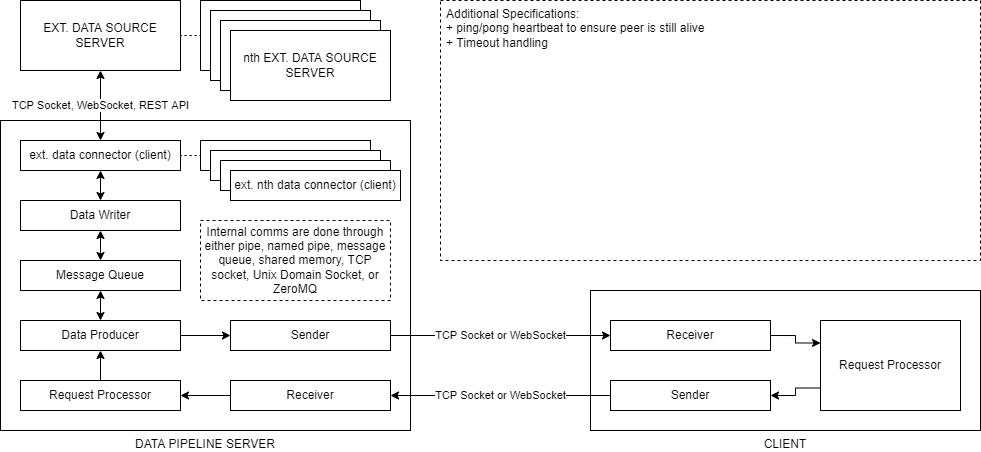

The diagram above was exported from draw.io. Its source (the exported page's mxGraphModel, read from the mxfile embedded in the PNG):
<mxGraphModel dx="1422" dy="790" grid="1" gridSize="10" guides="1" tooltips="1" connect="1" arrows="1" fold="1" page="1" pageScale="1" pageWidth="1100" pageHeight="850" math="0" shadow="0">
  <root>
    <mxCell id="0" />
    <mxCell id="1" parent="0" />
    <mxCell id="IGutXFJuE8-IJvAG9Unm-18" value="CLIENT" style="rounded=0;whiteSpace=wrap;html=1;strokeColor=default;labelPosition=center;verticalLabelPosition=bottom;align=center;verticalAlign=top;horizontal=1;" parent="1" vertex="1">
      <mxGeometry x="650" y="500" width="390" height="140" as="geometry" />
    </mxCell>
    <mxCell id="FdnwZlepO5Vn_-B0dENq-12" style="edgeStyle=orthogonalEdgeStyle;rounded=0;orthogonalLoop=1;jettySize=auto;html=1;entryX=0;entryY=0.5;entryDx=0;entryDy=0;dashed=1;dashPattern=1 4;endArrow=none;endFill=0;" edge="1" parent="1" source="IGutXFJuE8-IJvAG9Unm-2" target="FdnwZlepO5Vn_-B0dENq-7">
      <mxGeometry relative="1" as="geometry" />
    </mxCell>
    <mxCell id="IGutXFJuE8-IJvAG9Unm-2" value="EXT. DATA SOURCE SERVER" style="text;html=1;strokeColor=default;fillColor=none;align=center;verticalAlign=middle;whiteSpace=wrap;rounded=0;" parent="1" vertex="1">
      <mxGeometry x="80" y="210" width="160" height="70" as="geometry" />
    </mxCell>
    <mxCell id="IGutXFJuE8-IJvAG9Unm-4" value="&lt;div&gt;&lt;span&gt;DATA PIPELINE SERVER&lt;/span&gt;&lt;/div&gt;" style="rounded=0;whiteSpace=wrap;html=1;strokeColor=default;labelPosition=center;verticalLabelPosition=bottom;align=center;verticalAlign=top;horizontal=1;" parent="1" vertex="1">
      <mxGeometry x="60" y="330" width="410" height="310" as="geometry" />
    </mxCell>
    <mxCell id="IGutXFJuE8-IJvAG9Unm-31" value="TCP Socket, WebSocket, REST API" style="edgeStyle=orthogonalEdgeStyle;rounded=0;orthogonalLoop=1;jettySize=auto;exitX=0.5;exitY=0;exitDx=0;exitDy=0;entryX=0.5;entryY=1;entryDx=0;entryDy=0;startArrow=classic;startFill=1;fontFamily=Helvetica;html=1;" parent="1" source="IGutXFJuE8-IJvAG9Unm-3" target="IGutXFJuE8-IJvAG9Unm-2" edge="1">
      <mxGeometry relative="1" as="geometry" />
    </mxCell>
    <mxCell id="FdnwZlepO5Vn_-B0dENq-6" style="edgeStyle=orthogonalEdgeStyle;rounded=0;orthogonalLoop=1;jettySize=auto;html=1;entryX=0;entryY=0.5;entryDx=0;entryDy=0;dashed=1;endArrow=none;endFill=0;dashPattern=1 4;" edge="1" parent="1" source="IGutXFJuE8-IJvAG9Unm-3" target="FdnwZlepO5Vn_-B0dENq-1">
      <mxGeometry relative="1" as="geometry" />
    </mxCell>
    <mxCell id="IGutXFJuE8-IJvAG9Unm-3" value="ext. data connector (client)" style="text;html=1;strokeColor=default;fillColor=none;align=center;verticalAlign=middle;whiteSpace=wrap;rounded=0;" parent="1" vertex="1">
      <mxGeometry x="80" y="350" width="160" height="30" as="geometry" />
    </mxCell>
    <mxCell id="IGutXFJuE8-IJvAG9Unm-32" style="edgeStyle=orthogonalEdgeStyle;rounded=0;orthogonalLoop=1;jettySize=auto;html=1;exitX=0.5;exitY=0;exitDx=0;exitDy=0;entryX=0.5;entryY=1;entryDx=0;entryDy=0;startArrow=classic;startFill=1;" parent="1" source="IGutXFJuE8-IJvAG9Unm-5" target="IGutXFJuE8-IJvAG9Unm-3" edge="1">
      <mxGeometry relative="1" as="geometry" />
    </mxCell>
    <mxCell id="IGutXFJuE8-IJvAG9Unm-34" value="" style="edgeStyle=orthogonalEdgeStyle;rounded=0;orthogonalLoop=1;jettySize=auto;html=1;exitX=0.5;exitY=1;exitDx=0;exitDy=0;entryX=0.5;entryY=0;entryDx=0;entryDy=0;startArrow=classic;startFill=1;" parent="1" source="IGutXFJuE8-IJvAG9Unm-5" target="IGutXFJuE8-IJvAG9Unm-6" edge="1">
      <mxGeometry relative="1" as="geometry" />
    </mxCell>
    <mxCell id="IGutXFJuE8-IJvAG9Unm-5" value="Data Writer&lt;span style=&quot;color: rgba(0 , 0 , 0 , 0) ; font-family: monospace ; font-size: 0px&quot;&gt;%3CmxGraphModel%3E%3Croot%3E%3CmxCell%20id%3D%220%22%2F%3E%3CmxCell%20id%3D%221%22%20parent%3D%220%22%2F%3E%3CmxCell%20id%3D%222%22%20value%3D%22ext.%20data%20connector%20(client)%22%20style%3D%22text%3Bhtml%3D1%3BstrokeColor%3Ddefault%3BfillColor%3Dnone%3Balign%3Dcenter%3BverticalAlign%3Dmiddle%3BwhiteSpace%3Dwrap%3Brounded%3D0%3B%22%20vertex%3D%221%22%20parent%3D%221%22%3E%3CmxGeometry%20x%3D%22140%22%20y%3D%22450%22%20width%3D%22160%22%20height%3D%2230%22%20as%3D%22geometry%22%2F%3E%3C%2FmxCell%3E%3C%2Froot%3E%3C%2FmxGraphModel%3E&lt;/span&gt;" style="text;html=1;strokeColor=default;fillColor=none;align=center;verticalAlign=middle;whiteSpace=wrap;rounded=0;" parent="1" vertex="1">
      <mxGeometry x="80" y="410" width="160" height="30" as="geometry" />
    </mxCell>
    <mxCell id="IGutXFJuE8-IJvAG9Unm-14" style="edgeStyle=orthogonalEdgeStyle;rounded=0;orthogonalLoop=1;jettySize=auto;html=1;exitX=0.5;exitY=1;exitDx=0;exitDy=0;entryX=0.5;entryY=0;entryDx=0;entryDy=0;startArrow=classic;startFill=1;" parent="1" source="IGutXFJuE8-IJvAG9Unm-6" target="IGutXFJuE8-IJvAG9Unm-7" edge="1">
      <mxGeometry relative="1" as="geometry" />
    </mxCell>
    <mxCell id="IGutXFJuE8-IJvAG9Unm-6" value="Message Queue" style="text;html=1;strokeColor=default;fillColor=none;align=center;verticalAlign=middle;whiteSpace=wrap;rounded=0;" parent="1" vertex="1">
      <mxGeometry x="80" y="470" width="160" height="30" as="geometry" />
    </mxCell>
    <mxCell id="IGutXFJuE8-IJvAG9Unm-16" value="" style="edgeStyle=orthogonalEdgeStyle;rounded=0;orthogonalLoop=1;jettySize=auto;html=1;" parent="1" source="IGutXFJuE8-IJvAG9Unm-7" target="IGutXFJuE8-IJvAG9Unm-10" edge="1">
      <mxGeometry relative="1" as="geometry" />
    </mxCell>
    <mxCell id="IGutXFJuE8-IJvAG9Unm-7" value="Data Producer" style="text;html=1;strokeColor=default;fillColor=none;align=center;verticalAlign=middle;whiteSpace=wrap;rounded=0;" parent="1" vertex="1">
      <mxGeometry x="80" y="530" width="160" height="30" as="geometry" />
    </mxCell>
    <mxCell id="IGutXFJuE8-IJvAG9Unm-40" style="edgeStyle=orthogonalEdgeStyle;rounded=0;orthogonalLoop=1;jettySize=auto;html=1;exitX=0.5;exitY=0;exitDx=0;exitDy=0;entryX=0.5;entryY=1;entryDx=0;entryDy=0;" parent="1" source="IGutXFJuE8-IJvAG9Unm-8" target="IGutXFJuE8-IJvAG9Unm-7" edge="1">
      <mxGeometry relative="1" as="geometry" />
    </mxCell>
    <mxCell id="IGutXFJuE8-IJvAG9Unm-8" value="Request Processor" style="text;html=1;strokeColor=default;fillColor=none;align=center;verticalAlign=middle;whiteSpace=wrap;rounded=0;" parent="1" vertex="1">
      <mxGeometry x="80" y="590" width="160" height="30" as="geometry" />
    </mxCell>
    <mxCell id="IGutXFJuE8-IJvAG9Unm-39" style="edgeStyle=orthogonalEdgeStyle;rounded=0;orthogonalLoop=1;jettySize=auto;html=1;exitX=0;exitY=0.5;exitDx=0;exitDy=0;entryX=1;entryY=0.5;entryDx=0;entryDy=0;" parent="1" source="IGutXFJuE8-IJvAG9Unm-9" target="IGutXFJuE8-IJvAG9Unm-8" edge="1">
      <mxGeometry relative="1" as="geometry" />
    </mxCell>
    <mxCell id="IGutXFJuE8-IJvAG9Unm-9" value="Receiver" style="text;html=1;strokeColor=default;fillColor=none;align=center;verticalAlign=middle;whiteSpace=wrap;rounded=0;" parent="1" vertex="1">
      <mxGeometry x="290" y="590" width="160" height="30" as="geometry" />
    </mxCell>
    <mxCell id="IGutXFJuE8-IJvAG9Unm-35" value="TCP Socket or WebSocket" style="edgeStyle=orthogonalEdgeStyle;rounded=0;orthogonalLoop=1;jettySize=auto;html=1;exitX=1;exitY=0.5;exitDx=0;exitDy=0;entryX=0;entryY=0.5;entryDx=0;entryDy=0;" parent="1" source="IGutXFJuE8-IJvAG9Unm-10" target="IGutXFJuE8-IJvAG9Unm-21" edge="1">
      <mxGeometry relative="1" as="geometry" />
    </mxCell>
    <mxCell id="IGutXFJuE8-IJvAG9Unm-10" value="Sender" style="text;html=1;strokeColor=default;fillColor=none;align=center;verticalAlign=middle;whiteSpace=wrap;rounded=0;" parent="1" vertex="1">
      <mxGeometry x="290" y="530" width="160" height="30" as="geometry" />
    </mxCell>
    <mxCell id="IGutXFJuE8-IJvAG9Unm-37" style="edgeStyle=orthogonalEdgeStyle;rounded=0;orthogonalLoop=1;jettySize=auto;html=1;exitX=1;exitY=0.5;exitDx=0;exitDy=0;entryX=0;entryY=0.25;entryDx=0;entryDy=0;" parent="1" source="IGutXFJuE8-IJvAG9Unm-21" target="IGutXFJuE8-IJvAG9Unm-23" edge="1">
      <mxGeometry relative="1" as="geometry" />
    </mxCell>
    <mxCell id="IGutXFJuE8-IJvAG9Unm-21" value="Receiver" style="text;html=1;strokeColor=default;fillColor=none;align=center;verticalAlign=middle;whiteSpace=wrap;rounded=0;" parent="1" vertex="1">
      <mxGeometry x="670" y="530" width="160" height="30" as="geometry" />
    </mxCell>
    <mxCell id="IGutXFJuE8-IJvAG9Unm-36" value="TCP Socket or WebSocket" style="edgeStyle=orthogonalEdgeStyle;rounded=0;orthogonalLoop=1;jettySize=auto;html=1;exitX=0;exitY=0.5;exitDx=0;exitDy=0;entryX=1;entryY=0.5;entryDx=0;entryDy=0;" parent="1" source="IGutXFJuE8-IJvAG9Unm-22" target="IGutXFJuE8-IJvAG9Unm-9" edge="1">
      <mxGeometry relative="1" as="geometry" />
    </mxCell>
    <mxCell id="IGutXFJuE8-IJvAG9Unm-22" value="Sender" style="text;html=1;strokeColor=default;fillColor=none;align=center;verticalAlign=middle;whiteSpace=wrap;rounded=0;" parent="1" vertex="1">
      <mxGeometry x="670" y="590" width="160" height="30" as="geometry" />
    </mxCell>
    <mxCell id="IGutXFJuE8-IJvAG9Unm-38" style="edgeStyle=orthogonalEdgeStyle;rounded=0;orthogonalLoop=1;jettySize=auto;html=1;exitX=0;exitY=0.75;exitDx=0;exitDy=0;entryX=1;entryY=0.5;entryDx=0;entryDy=0;" parent="1" source="IGutXFJuE8-IJvAG9Unm-23" target="IGutXFJuE8-IJvAG9Unm-22" edge="1">
      <mxGeometry relative="1" as="geometry" />
    </mxCell>
    <mxCell id="IGutXFJuE8-IJvAG9Unm-23" value="Request Processor" style="text;html=1;strokeColor=default;fillColor=none;align=center;verticalAlign=middle;whiteSpace=wrap;rounded=0;" parent="1" vertex="1">
      <mxGeometry x="880" y="530" width="140" height="90" as="geometry" />
    </mxCell>
    <mxCell id="FdnwZlepO5Vn_-B0dENq-1" value="ext. data connector (client)" style="text;html=1;strokeColor=default;fillColor=default;align=center;verticalAlign=middle;whiteSpace=wrap;rounded=0;" vertex="1" parent="1">
      <mxGeometry x="260" y="350" width="170" height="30" as="geometry" />
    </mxCell>
    <mxCell id="FdnwZlepO5Vn_-B0dENq-2" value="ext. data connector (client)" style="text;html=1;strokeColor=default;fillColor=default;align=center;verticalAlign=middle;whiteSpace=wrap;rounded=0;" vertex="1" parent="1">
      <mxGeometry x="270" y="360" width="170" height="30" as="geometry" />
    </mxCell>
    <mxCell id="FdnwZlepO5Vn_-B0dENq-3" value="ext. data connector (client)" style="text;html=1;strokeColor=default;fillColor=default;align=center;verticalAlign=middle;whiteSpace=wrap;rounded=0;" vertex="1" parent="1">
      <mxGeometry x="280" y="370" width="170" height="30" as="geometry" />
    </mxCell>
    <mxCell id="FdnwZlepO5Vn_-B0dENq-4" value="ext. nth data connector (client)" style="text;html=1;strokeColor=default;fillColor=default;align=center;verticalAlign=middle;whiteSpace=wrap;rounded=0;" vertex="1" parent="1">
      <mxGeometry x="290" y="380" width="170" height="30" as="geometry" />
    </mxCell>
    <mxCell id="FdnwZlepO5Vn_-B0dENq-7" value="Ext. data source server" style="text;html=1;strokeColor=default;fillColor=default;align=center;verticalAlign=middle;whiteSpace=wrap;rounded=0;" vertex="1" parent="1">
      <mxGeometry x="260" y="210" width="160" height="70" as="geometry" />
    </mxCell>
    <mxCell id="FdnwZlepO5Vn_-B0dENq-8" value="Ext. data source server" style="text;html=1;strokeColor=default;fillColor=default;align=center;verticalAlign=middle;whiteSpace=wrap;rounded=0;" vertex="1" parent="1">
      <mxGeometry x="270" y="220" width="160" height="70" as="geometry" />
    </mxCell>
    <mxCell id="FdnwZlepO5Vn_-B0dENq-9" value="Ext. data source server" style="text;html=1;strokeColor=default;fillColor=default;align=center;verticalAlign=middle;whiteSpace=wrap;rounded=0;" vertex="1" parent="1">
      <mxGeometry x="280" y="230" width="160" height="70" as="geometry" />
    </mxCell>
    <mxCell id="FdnwZlepO5Vn_-B0dENq-10" value="nth EXT. DATA SOURCE SERVER" style="text;html=1;strokeColor=default;fillColor=default;align=center;verticalAlign=middle;whiteSpace=wrap;rounded=0;" vertex="1" parent="1">
      <mxGeometry x="290" y="240" width="160" height="70" as="geometry" />
    </mxCell>
    <mxCell id="FdnwZlepO5Vn_-B0dENq-13" value="Internal comms are done through either pipe, named pipe, message queue, shared memory, TCP socket, Unix Domain Socket, or ZeroMQ" style="text;html=1;strokeColor=default;fillColor=none;align=center;verticalAlign=middle;whiteSpace=wrap;rounded=0;dashed=1;" vertex="1" parent="1">
      <mxGeometry x="260" y="430" width="190" height="80" as="geometry" />
    </mxCell>
    <mxCell id="FdnwZlepO5Vn_-B0dENq-14" value="&lt;blockquote style=&quot;margin: 0 0 0 40px ; border: none ; padding: 0px&quot;&gt;&lt;/blockquote&gt;&lt;span&gt;Additional Specifications:&lt;/span&gt;&lt;br&gt;&lt;blockquote style=&quot;margin: 0 0 0 40px ; border: none ; padding: 0px&quot;&gt; &lt;/blockquote&gt;&lt;span&gt;+ ping/pong heartbeat to ensure peer is still alive&lt;/span&gt;&lt;br&gt;&lt;div&gt;&lt;span&gt;+ Timeout handling&lt;/span&gt;&lt;/div&gt;" style="text;html=1;strokeColor=default;fillColor=none;align=left;verticalAlign=top;whiteSpace=wrap;rounded=0;dashed=1;spacingLeft=4;" vertex="1" parent="1">
      <mxGeometry x="500" y="210" width="540" height="260" as="geometry" />
    </mxCell>
  </root>
</mxGraphModel>